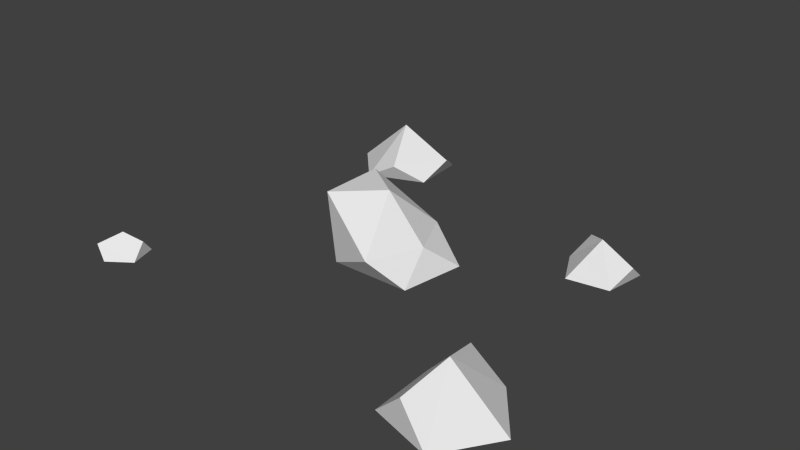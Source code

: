 # Source: Gold_Deposits.blend  (saved by Blender 2.74.0; exported with 4.5.12 LTS)
import bpy
from mathutils import Matrix  # noqa: F401  (used for matrix-valued properties, if any)

bpy.ops.wm.read_factory_settings(use_empty=True)
scene = bpy.context.scene
scene.name = 'Scene'

# ---- collections
col_collection_1 = bpy.data.collections.new('Collection 1'); scene.collection.children.link(col_collection_1)

# ---- world
world_world = bpy.data.worlds.new('World'); scene.world = world_world
world_world.color = (0.05088, 0.05088, 0.05088)
world_world.use_sun_shadow = False
world_world.sun_shadow_jitter_overblur = 0.0
world_world.cycles.sampling_method = 'MANUAL'
world_world.cycles.sample_map_resolution = 256

# ---- meshes
me_icosphere = bpy.data.meshes.new('Icosphere')
me_icosphere.from_pydata([(0.4552, 0.2404, 0.002024), (0.1447, -0.1051, 0.001133), (-0.1168, -0.1058, 0.001133), (-0.1789, 0.0, 0.001133), (-0.1134, 0.2383, 0.001133), (0.1782, 0.1051, 0.001133), (0.05528, -0.1701, 0.08944), (-0.1447, -0.1051, 0.2217), (-0.1447, 0.1051, 0.2217), (0.05528, 0.1525, 0.08944), (0.1269, 0.0, 0.08944), (0.0, 0.0, 0.232), (0.3944, 0.3617, 0.002024), (0.491, 0.4571, 0.002024), (0.6115, 0.3946, 0.002024), (0.5894, 0.2607, 0.002024), (0.5083, 0.3429, 0.1049), (0.4358, 0.4072, 0.07125), (0.6403, -0.6343, 0.0003944), (0.6222, 0.3241, 0.05903), (0.7553, -0.4645, 0.0003944), (0.4433, -0.5774, 0.0003944), (-0.2448, 0.4655, 0.0164), (-0.4265, 0.3952, 0.0164), (-0.5532, 0.5308, 0.0164), (-0.4499, 0.685, 0.0164), (-0.2593, 0.6447, 0.0164), (-0.3236, 0.4035, 0.07341), (-0.3867, 0.5442, 0.1642), (-0.4467, 0.617, 0.07341), (-0.347, 0.6166, 0.07341), (-0.2203, 0.5577, 0.07341), (0.4365, -0.3724, 0.0003944), (0.6294, -0.3027, 0.0003944), (0.581, -0.4703, 0.1558), (0.5498, -0.6133, 0.105), (0.5216, -0.3062, 0.08652), (-0.69, -0.4009, -0.0002003), (-0.5991, -0.4016, -0.0002003), (-0.5717, -0.4882, -0.0002003), (-0.6456, -0.5411, -0.0002003), (-0.7187, -0.4871, -0.0002003), (-0.645, -0.4638, 0.06868), (-0.5846, -0.4401, 0.04615), (-0.6909, -0.526, 0.03797)], [], [(32, 21, 36), (13, 12, 17), (15, 14, 19), (18, 34, 35), (12, 0, 16), (1, 5, 10), (2, 1, 6), (3, 2, 7), (4, 3, 8), (5, 4, 9), (1, 10, 6), (2, 6, 7), (3, 7, 8), (4, 8, 9), (5, 9, 10), (6, 10, 11), (7, 6, 11), (8, 7, 11), (9, 8, 11), (10, 9, 11), (18, 20, 34), (12, 16, 17), (36, 21, 34), (21, 35, 34), (33, 32, 36), (20, 33, 34), (33, 36, 34), (13, 17, 16), (19, 13, 16), (14, 13, 19), (25, 24, 29), (24, 23, 28), (26, 25, 30), (22, 26, 31), (23, 22, 27), (22, 31, 27), (23, 27, 28), (24, 28, 29), (25, 29, 30), (26, 30, 31), (41, 40, 44), (39, 38, 43), (21, 18, 35), (15, 19, 16), (0, 15, 16), (27, 31, 28), (30, 29, 28), (31, 30, 28), (38, 37, 42), (38, 42, 43), (39, 43, 42), (44, 39, 42), (40, 39, 44), (41, 44, 42), (37, 41, 42)])
_uv = me_icosphere.uv_layers.new(name='UVMap')
_uv.uv.foreach_set('vector', [0.2455, 0.9457, 0.0001766, 0.937, 0.2623, 0.8299, 0.3799, 0.8121, 0.3799, 0.6107, 0.432, 0.6974, 0.631, 0.7007, 0.5423, 0.8179, 0.5534, 0.7412, 0.0001766, 0.6328, 0.1813, 0.7683, 0.07881, 0.7637, 0.3799, 0.6107, 0.5442, 0.5675, 0.4998, 0.7004, 0.6109, 0.0001766, 0.8112, 0.0001766, 0.7063, 0.08255, 0.3596, 0.03893, 0.6109, 0.0001766, 0.541, 0.1186, 0.2404, 0.03665, 0.3596, 0.03893, 0.3412, 0.2542, 0.0001766, 0.04086, 0.2404, 0.03665, 0.1368, 0.2529, 0.8112, 0.0001766, 0.9998, 0.215, 0.8347, 0.1392, 0.6109, 0.0001766, 0.7063, 0.08255, 0.541, 0.1186, 0.3596, 0.03893, 0.541, 0.1186, 0.3412, 0.2542, 0.2404, 0.03665, 0.3412, 0.2542, 0.1368, 0.2529, 0.9998, 0.215, 0.7968, 0.3473, 0.8347, 0.1392, 0.8112, 0.0001766, 0.8347, 0.1392, 0.7063, 0.08255, 0.541, 0.1186, 0.7063, 0.08255, 0.6976, 0.2311, 0.5966, 0.3452, 0.541, 0.1186, 0.6976, 0.2311, 0.7968, 0.3473, 0.5966, 0.3452, 0.6976, 0.2311, 0.8347, 0.1392, 0.7968, 0.3473, 0.6976, 0.2311, 0.7063, 0.08255, 0.8347, 0.1392, 0.6976, 0.2311, 0.0001766, 0.6328, 0.2484, 0.5675, 0.1813, 0.7683, 0.3799, 0.6107, 0.4998, 0.7004, 0.432, 0.6974, 0.2623, 0.8299, 0.0001766, 0.937, 0.1805, 0.7705, 0.0001766, 0.937, 0.07881, 0.7637, 0.1805, 0.7705, 0.3795, 0.7688, 0.2455, 0.9457, 0.2623, 0.8299, 0.2484, 0.5675, 0.3795, 0.7688, 0.1813, 0.7683, 0.3795, 0.7688, 0.2623, 0.8299, 0.1813, 0.7683, 0.3799, 0.8121, 0.432, 0.6974, 0.4992, 0.7019, 0.5534, 0.7412, 0.3799, 0.8121, 0.4992, 0.7019, 0.5423, 0.8179, 0.3799, 0.8121, 0.5534, 0.7412, 0.07568, 0.5112, 0.0001766, 0.3476, 0.1154, 0.4347, 0.6569, 0.3476, 0.5807, 0.4951, 0.4574, 0.349, 0.2566, 0.5671, 0.07568, 0.5112, 0.2034, 0.4761, 0.4301, 0.5521, 0.2566, 0.5671, 0.3379, 0.4965, 0.5807, 0.4951, 0.4301, 0.5521, 0.4872, 0.4857, 0.4301, 0.5521, 0.3379, 0.4965, 0.4872, 0.4857, 0.5807, 0.4951, 0.4872, 0.4857, 0.4574, 0.349, 0.0001766, 0.3476, 0.2166, 0.3574, 0.1154, 0.4347, 0.07568, 0.5112, 0.1154, 0.4347, 0.2034, 0.4761, 0.2566, 0.5671, 0.2034, 0.4761, 0.3379, 0.4965, 0.6314, 0.6459, 0.6908, 0.5675, 0.6833, 0.6188, 0.7995, 0.5714, 0.7995, 0.7062, 0.7647, 0.6482, 0.0001766, 0.937, 0.0001766, 0.6328, 0.07881, 0.7637, 0.631, 0.7007, 0.5534, 0.7412, 0.4998, 0.7004, 0.5442, 0.5675, 0.631, 0.7007, 0.4998, 0.7004, 0.4872, 0.4857, 0.3379, 0.4965, 0.4574, 0.349, 0.2034, 0.4761, 0.1154, 0.4347, 0.2166, 0.3574, 0.3379, 0.4965, 0.2034, 0.4761, 0.2166, 0.3574, 0.7995, 0.7062, 0.6895, 0.7351, 0.7192, 0.6461, 0.7995, 0.7062, 0.7192, 0.6461, 0.7647, 0.6482, 0.7995, 0.5714, 0.7647, 0.6482, 0.7196, 0.6451, 0.6833, 0.6188, 0.7995, 0.5714, 0.7196, 0.6451, 0.6908, 0.5675, 0.7995, 0.5714, 0.6833, 0.6188, 0.6314, 0.6459, 0.6833, 0.6188, 0.7192, 0.6461, 0.6895, 0.7351, 0.6314, 0.6459, 0.7192, 0.6461])
me_icosphere.use_remesh_preserve_volume = False
me_icosphere.use_remesh_preserve_attributes = False
me_icosphere.use_mirror_vertex_groups = False
me_icosphere.update()

# ---- objects
ob_gold_deposits = bpy.data.objects.new('Gold_Deposits', me_icosphere)

# ---- transforms, parenting, visibility, modifiers, constraints
ob_gold_deposits.location = (0.0, 0.0, 0.0)
ob_gold_deposits.lineart.crease_threshold = 0.0

# ---- collection membership
col_collection_1.objects.link(ob_gold_deposits)

# ---- scene / render settings (as saved in the file)
scene.frame_start = 1; scene.frame_end = 250; scene.frame_set(1)
scene.render.engine = 'BLENDER_EEVEE_NEXT'
scene.render.resolution_percentage = 50
scene.render.dither_intensity = 0.0
scene.cycles.use_denoising = False
scene.cycles.samples = 10
scene.cycles.sampling_pattern = 'TABULATED_SOBOL'
scene.cycles.light_sampling_threshold = 0.0
scene.cycles.use_adaptive_sampling = False
scene.cycles.use_light_tree = False
scene.cycles.blur_glossy = 0.0
scene.cycles.pixel_filter_type = 'GAUSSIAN'
scene.cycles.sample_clamp_indirect = 0.0
scene.view_settings.view_transform = 'Standard'
bpy.context.view_layer.update()

# ---- added for rendering (the .blend has no active camera and no usable light): camera, sun
cam_auto = bpy.data.cameras.new('AutoCamera')
cam_auto.lens = 50.0
cam_auto.sensor_width = 36.0
cam_auto.clip_end = 1000.0
ob_auto_camera = bpy.data.objects.new('AutoCamera', cam_auto)
scene.collection.objects.link(ob_auto_camera)
ob_auto_camera.location = (1.86116, -2.18611, 1.59017)
ob_auto_camera.rotation_euler = (1.09748, -7.21219e-08, 0.694738)
scene.camera = ob_auto_camera
light_auto_sun = bpy.data.lights.new('AutoSun', 'SUN')
light_auto_sun.energy = 3.0
light_auto_sun.angle = 0.0523599
ob_auto_sun = bpy.data.objects.new('AutoSun', light_auto_sun)
scene.collection.objects.link(ob_auto_sun)
ob_auto_sun.rotation_euler = (0.872665, 0.174533, 0.523599)
bpy.context.view_layer.update()

